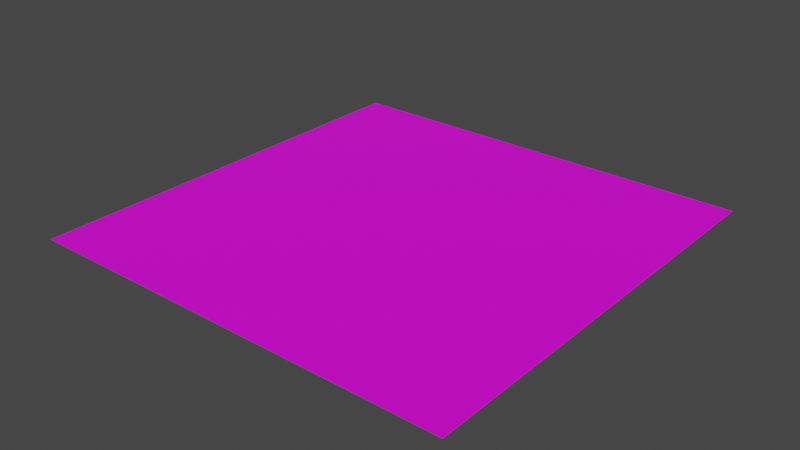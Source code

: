 # Source: Fill.blend  (saved by Blender 2.93.21; exported with 4.5.12 LTS)
import bpy
from mathutils import Matrix  # noqa: F401  (used for matrix-valued properties, if any)

bpy.ops.wm.read_factory_settings(use_empty=True)
scene = bpy.context.scene
scene.name = 'Scene'

# ---- collections
col_collection = bpy.data.collections.new('Collection'); scene.collection.children.link(col_collection)

# ---- images (referenced by path relative to the original .blend; pixels are not part of the script)
import os
ASSET_DIR = os.environ.get("B2B_ASSET_DIR", "")  # directory of the original .blend (textures are referenced by path, not embedded)
HERE = os.path.dirname(os.path.abspath(__file__))  # packed textures are extracted next to this script under _unpacked/

def load_image(name, relpath, width, height, colorspace="sRGB"):
    """Load a texture the original file referenced (path relative to the .blend, or extracted next to this script)."""
    p = next((c for c in (os.path.join(HERE, relpath), os.path.join(ASSET_DIR, relpath)) if relpath and os.path.exists(c)), "")
    if p:
        img = bpy.data.images.load(p, check_existing=True)
        img.name = name
    else:  # same state as the original file: an image datablock whose file is absent (Cycles renders it pink)
        img = bpy.data.images.new(name, width, height)
        img.source = "FILE"
        img.filepath = "//" + (relpath or name)
    img.colorspace_settings.name = colorspace
    return img
img_8x8_png = load_image('8x8.png', '8x8.png', 1024, 1024, 'sRGB')

# ---- materials (node trees are filled in below, after node groups)
mat_material_001 = bpy.data.materials.new('Material.001')
mat_material_001.use_transparent_shadow = False

# ---- material node trees
mat_material_001.use_nodes = True; mat_material_001.node_tree.nodes.clear()
_N = mat_material_001.node_tree.nodes; _L = mat_material_001.node_tree.links
n0 = _N.new('ShaderNodeBsdfPrincipled'); n0.name = 'Principled BSDF'; n0.location = (10, 300)
n0.distribution = 'GGX'
n0.subsurface_method = 'BURLEY'
n0.inputs[3].default_value = 1.45
n0.inputs[27].default_value = (0.0, 0.0, 0.0, 1.0)
n0.inputs[28].default_value = 1.0
n1 = _N.new('ShaderNodeOutputMaterial'); n1.name = 'Material Output'; n1.location = (300, 300)
n2 = _N.new('ShaderNodeTexImage'); n2.name = 'Image Texture'; n2.location = (-344, 227)
n2.image = img_8x8_png
n2.interpolation = 'Closest'
_L.new(n0.outputs[0], n1.inputs[0])
_L.new(n2.outputs[0], n0.inputs[0])
n1.is_active_output = True

# ---- world
world_world = bpy.data.worlds.new('World'); scene.world = world_world
world_world.use_nodes = True; world_world.node_tree.nodes.clear()
_N = world_world.node_tree.nodes; _L = world_world.node_tree.links
n0 = _N.new('ShaderNodeOutputWorld'); n0.name = 'World Output'; n0.location = (300, 300)
n1 = _N.new('ShaderNodeBackground'); n1.name = 'Background'; n1.location = (10, 300)
n1.inputs[0].default_value = (0.05088, 0.05088, 0.05088, 1.0)
_L.new(n1.outputs[0], n0.inputs[0])
n0.is_active_output = True
world_world.color = (0.05088, 0.05088, 0.05088)
world_world.use_sun_shadow = False
world_world.sun_shadow_jitter_overblur = 0.0

# ---- meshes
me_plane = bpy.data.meshes.new('Plane')
me_plane.from_pydata([(-32.0, -32.0, 0.0), (-32.0, 32.0, 0.0), (32.0, 32.0, 0.0), (32.0, -32.0, 0.0)], [], [(1, 0, 3, 2)])
_uv = me_plane.uv_layers.new(name='UVMap')
_uv.uv.foreach_set('vector', [0.6869, 0.8161, 0.6869, 0.8161, 0.6869, 0.8161, 0.6869, 0.8161])
me_plane.materials.append(mat_material_001)
me_plane.materials.append(None)
me_plane.use_remesh_fix_poles = True
me_plane.use_remesh_preserve_attributes = False
me_plane.update()

# ---- objects
ob_plane = bpy.data.objects.new('Plane', me_plane)

# ---- transforms, parenting, visibility, modifiers, constraints
ob_plane.location = (0.0, 0.0, 0.0)

# ---- collection membership
col_collection.objects.link(ob_plane)

# ---- scene / render settings (as saved in the file)
scene.frame_start = 1; scene.frame_end = 250; scene.frame_set(1)
scene.render.engine = 'BLENDER_EEVEE_NEXT'
scene.cycles.use_denoising = False
scene.cycles.samples = 128
scene.cycles.sampling_pattern = 'TABULATED_SOBOL'
scene.cycles.use_adaptive_sampling = False
scene.cycles.use_light_tree = False
scene.view_settings.view_transform = 'Filmic'
bpy.context.view_layer.update()

# ---- added for rendering (the .blend has no active camera and no usable light): camera, sun
cam_auto = bpy.data.cameras.new('AutoCamera')
cam_auto.lens = 50.0
cam_auto.sensor_width = 36.0
cam_auto.clip_end = 1469.66
ob_auto_camera = bpy.data.objects.new('AutoCamera', cam_auto)
scene.collection.objects.link(ob_auto_camera)
ob_auto_camera.location = (83.7418, -100.49, 66.9934)
ob_auto_camera.rotation_euler = (1.09748, -7.21219e-08, 0.694738)
scene.camera = ob_auto_camera
light_auto_sun = bpy.data.lights.new('AutoSun', 'SUN')
light_auto_sun.energy = 3.0
light_auto_sun.angle = 0.0523599
ob_auto_sun = bpy.data.objects.new('AutoSun', light_auto_sun)
scene.collection.objects.link(ob_auto_sun)
ob_auto_sun.rotation_euler = (0.872665, 0.174533, 0.523599)
bpy.context.view_layer.update()
